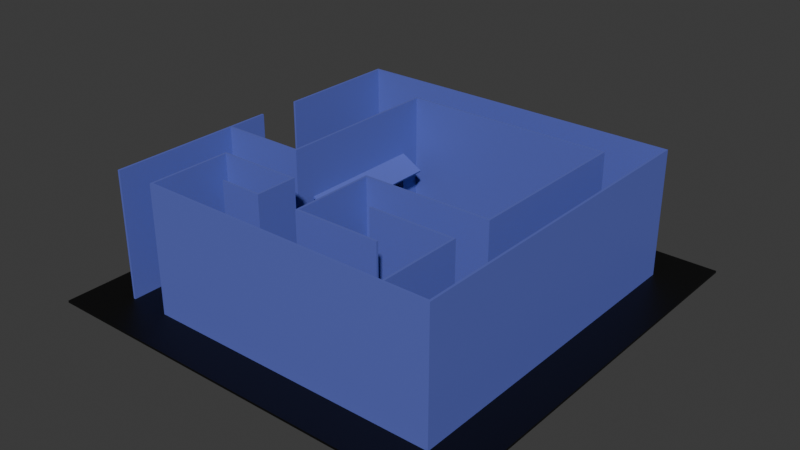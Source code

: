 # Source: Test_Level_2.blend  (saved by Blender 4.1.24; exported with 4.5.12 LTS)
import bpy
from mathutils import Matrix  # noqa: F401  (used for matrix-valued properties, if any)

bpy.ops.wm.read_factory_settings(use_empty=True)
scene = bpy.context.scene
scene.name = 'Scene'

# ---- collections
col_collection = bpy.data.collections.new('Collection'); scene.collection.children.link(col_collection)
col_lights = bpy.data.collections.new('Lights'); scene.collection.children.link(col_lights)

# ---- materials (node trees are filled in below, after node groups)
mat_black = bpy.data.materials.new('Black')
mat_black.use_transparent_shadow = False
mat_walls = bpy.data.materials.new('Walls')
mat_walls.alpha_threshold = 0.0
mat_walls.use_transparent_shadow = False
mat_walls.roughness = 0.5
mat_walls.line_color = (0.0, 0.0, 0.0, 1.0)

# ---- material node trees
mat_black.use_nodes = True; mat_black.node_tree.nodes.clear()
_N = mat_black.node_tree.nodes; _L = mat_black.node_tree.links
n0 = _N.new('ShaderNodeBsdfPrincipled'); n0.name = 'Principled BSDF'; n0.location = (10, 300)
n0.inputs[0].default_value = (0.0, 0.0, 0.0, 1.0)
n1 = _N.new('ShaderNodeOutputMaterial'); n1.name = 'Material Output'; n1.location = (300, 300)
_L.new(n0.outputs[0], n1.inputs[0])
n1.is_active_output = True
mat_walls.use_nodes = True; mat_walls.node_tree.nodes.clear()
_N = mat_walls.node_tree.nodes; _L = mat_walls.node_tree.links
n0 = _N.new('ShaderNodeOutputMaterial'); n0.name = 'Material Output'; n0.location = (300, 300)
n1 = _N.new('ShaderNodeBsdfPrincipled'); n1.name = 'Principled BSDF'; n1.location = (10, 300)
n1.inputs[0].default_value = (0.1141, 0.1448, 0.5404, 1.0)
n1.inputs[3].default_value = 1.45
_L.new(n1.outputs[0], n0.inputs[0])
n0.is_active_output = True

# ---- world
world_world = bpy.data.worlds.new('World'); scene.world = world_world
world_world.use_nodes = True; world_world.node_tree.nodes.clear()
_N = world_world.node_tree.nodes; _L = world_world.node_tree.links
n0 = _N.new('ShaderNodeOutputWorld'); n0.name = 'World Output'; n0.location = (300, 300)
n1 = _N.new('ShaderNodeBackground'); n1.name = 'Background'; n1.location = (10, 300)
n1.inputs[0].default_value = (0.05088, 0.05088, 0.05088, 1.0)
_L.new(n1.outputs[0], n0.inputs[0])
n0.is_active_output = True
world_world.color = (0.05088, 0.05088, 0.05088)
world_world.use_sun_shadow = False
world_world.sun_shadow_jitter_overblur = 0.0

# ---- meshes
me_plane_004 = bpy.data.meshes.new('Plane.004')
me_plane_004.from_pydata([(-9.996, 10.76, -2.317), (10.0, 10.76, -2.317), (-9.996, -9.236, -2.317), (10.0, -9.236, -2.317), (-8.0, -7.336, -2.317), (8.0, -7.336, -2.317), (-8.0, 8.664, -2.317), (8.0, 8.664, -2.317), (-8.0, 0.6637, -2.317), (-9.537e-06, -7.336, -2.317), (8.0, 0.6637, -2.317), (-9.537e-06, 8.664, -2.317), (-8.0, -3.336, -2.317), (4.0, -7.336, -2.317), (8.0, 4.664, -2.317), (-4.0, 8.664, -2.317), (-8.0, 4.664, -2.317), (-4.0, -7.336, -2.317), (8.0, -3.336, -2.317), (4.0, 8.664, -2.317), (-9.537e-06, -3.336, -2.317), (-4.0, 0.6637, -2.317), (4.0, -3.336, -2.317), (-4.0, -3.336, -2.317), (-4.0, 4.664, -2.317), (-8.0, -5.336, -2.317), (6.0, -7.336, -2.317), (8.0, 6.664, -2.317), (-6.0, 8.664, -2.317), (-8.0, 2.664, -2.317), (-2.0, -7.336, -2.317), (8.0, -1.336, -2.317), (2.0, 8.664, -2.317), (-9.537e-06, 6.664, -2.317), (-9.537e-06, -1.336, -2.317), (-8.0, -1.336, -2.317), (2.0, -7.336, -2.317), (8.0, 2.664, -2.317), (-2.0, 8.664, -2.317), (-8.0, 6.664, -2.317), (-6.0, -7.336, -2.317), (8.0, -5.336, -2.317), (6.0, 8.664, -2.317), (-9.537e-06, -5.336, -2.317), (6.0, 0.6637, -2.317), (4.0, -1.336, -2.317), (4.0, -5.336, -2.317), (2.0, -3.336, -2.317), (6.0, -3.336, -2.317), (-4.0, -1.336, -2.317), (-4.0, -5.336, -2.317), (-6.0, -3.336, -2.317), (-2.0, -3.336, -2.317), (-4.0, 6.664, -2.317), (-4.0, 2.664, -2.317), (4.0, 6.664, -2.317), (6.0, 4.664, -2.317), (6.0, 2.664, -2.317), (2.0, 6.664, -2.317), (-2.0, -5.336, -2.317), (-6.0, -5.336, -2.317), (-6.0, -1.336, -2.317), (6.0, -5.336, -2.317), (2.0, -5.336, -2.317), (2.0, -1.336, -2.317), (6.0, -1.336, -2.317), (-2.0, 6.664, -2.317), (6.0, 6.664, -2.317), (-8.0, -7.336, 3.683), (8.0, -7.336, 3.683), (-8.0, 8.664, 3.683), (8.0, 8.664, 3.683), (-8.0, 0.6637, 3.683), (-9.537e-06, -7.336, 3.683), (8.0, 0.6637, 3.683), (-9.537e-06, 8.664, 3.683), (-8.0, -3.336, 3.683), (4.0, -7.336, 3.683), (8.0, 4.664, 3.683), (-4.0, 8.664, 3.683), (-8.0, 4.664, 3.683), (-4.0, -7.336, 3.683), (8.0, -3.336, 3.683), (4.0, 8.664, 3.683), (-9.537e-06, -3.336, 3.683), (-4.0, 0.6637, 3.683), (4.0, -3.336, 3.683), (-4.0, -3.336, 3.683), (-4.0, 4.664, 3.683), (-8.0, -5.336, 3.683), (6.0, -7.336, 3.683), (8.0, 6.664, 3.683), (-6.0, 8.664, 3.683), (-8.0, 2.664, 3.683), (-2.0, -7.336, 3.683), (8.0, -1.336, 3.683), (2.0, 8.664, 3.683), (-9.537e-06, 6.664, 3.683), (-9.537e-06, -1.336, 3.683), (-8.0, -1.336, 3.683), (2.0, -7.336, 3.683), (8.0, 2.664, 3.683), (-2.0, 8.664, 3.683), (-8.0, 6.664, 3.683), (-6.0, -7.336, 3.683), (8.0, -5.336, 3.683), (6.0, 8.664, 3.683), (-9.537e-06, -5.336, 3.683), (6.0, 0.6637, 3.683), (4.0, -1.336, 3.683), (4.0, -5.336, 3.683), (2.0, -3.336, 3.683), (6.0, -3.336, 3.683), (-4.0, -1.336, 3.683), (-4.0, -5.336, 3.683), (-6.0, -3.336, 3.683), (-2.0, -3.336, 3.683), (-4.0, 6.664, 3.683), (-4.0, 2.664, 3.683), (4.0, 6.664, 3.683), (6.0, 4.664, 3.683), (6.0, 2.664, 3.683), (2.0, 6.664, 3.683), (-2.0, -5.336, 3.683), (-6.0, -5.336, 3.683), (-6.0, -1.336, 3.683), (6.0, -5.336, 3.683), (2.0, -5.336, 3.683), (2.0, -1.336, 3.683), (6.0, -1.336, 3.683), (-2.0, 6.664, 3.683), (6.0, 6.664, 3.683), (-4.0, -0.37, -1.31), (-4.0, 0.6637, -1.31), (-4.0, 2.664, -1.31), (-4.0, 4.664, -1.31), (-4.0, 5.697, -1.31), (-4.0, -0.37, 1.14), (-4.0, 0.6637, 1.14), (-4.0, 2.664, 1.14), (-4.0, 4.664, 1.14), (-4.0, 5.697, 1.14), (-2.839, -0.4441, 0.5715), (-2.839, 0.5896, 0.5715), (-2.839, 2.59, 0.5715), (-2.839, 4.59, 0.5715), (-2.839, 5.623, 0.5715), (-9.537e-06, 4.664, -2.317), (-2.0, 4.664, -2.317), (-9.537e-06, 4.664, -1.915), (-2.0, 4.664, -1.915), (2.0, 4.664, -2.317), (2.0, 4.664, -1.915), (4.0, 4.664, -2.317), (4.0, 4.664, -1.915), (4.0, 2.664, -2.317), (4.0, 2.664, -1.915), (-9.537e-06, 2.664, -2.317), (-9.537e-06, 2.664, -1.915), (2.0, 2.664, -1.915), (2.0, 2.664, -2.317), (6.0, 2.664, -2.317), (6.0, 2.664, -1.915), (-2.0, 2.664, -2.317), (-2.0, 2.664, -1.915), (-2.0, 0.6637, -2.317), (-2.0, 0.6637, -1.915), (-2.0, -1.336, -2.317), (-2.0, -1.336, -1.915), (-2.0, -3.336, -2.317), (-2.0, -3.336, -1.915), (-9.537e-06, 0.6637, -2.317), (-9.537e-06, 0.6637, -1.915), (2.0, 0.6637, -2.317), (2.0, 0.6637, -1.915), (4.0, 0.6637, -2.317), (4.0, 0.6637, -1.915)], [], [(1, 0, 2, 3), (40, 104, 124, 60), (52, 23, 87, 116), (9, 73, 94, 30), (41, 105, 69, 5), (10, 74, 95, 31), (42, 106, 71, 7), (53, 66, 130, 117), (11, 75, 96, 32), (66, 33, 97, 130), (35, 61, 125, 99), (56, 120, 131, 67), (61, 49, 113, 125), (55, 67, 131, 119), (48, 112, 126, 62), (33, 58, 122, 97), (12, 76, 99, 35), (26, 62, 126, 90), (58, 55, 119, 122), (13, 77, 100, 36), (22, 47, 111, 86), (25, 89, 76, 12), (14, 78, 101, 37), (26, 90, 77, 13), (15, 79, 102, 38), (27, 91, 78, 14), (16, 80, 103, 39), (28, 92, 79, 15), (17, 81, 104, 40), (43, 63, 127, 107), (23, 51, 115, 87), (29, 93, 80, 16), (18, 82, 105, 41), (63, 46, 110, 127), (30, 94, 81, 17), (19, 83, 106, 42), (31, 95, 82, 18), (32, 96, 83, 19), (43, 107, 84, 20), (34, 98, 128, 64), (64, 128, 109, 45), (34, 20, 84, 98), (44, 65, 129, 108), (45, 109, 129, 65), (52, 116, 123, 59), (35, 99, 72, 8), (4, 68, 89, 25), (36, 100, 73, 9), (48, 22, 86, 112), (5, 69, 90, 26), (50, 59, 123, 114), (56, 57, 121, 120), (37, 101, 74, 10), (7, 71, 91, 27), (44, 108, 121, 57), (38, 102, 75, 11), (6, 70, 92, 28), (51, 60, 124, 115), (39, 103, 70, 6), (132, 133, 21, 49), (134, 135, 24, 54), (135, 136, 53, 24), (133, 134, 54, 21), (138, 137, 113, 85), (140, 139, 118, 88), (141, 140, 88, 117), (139, 138, 85, 118), (136, 141, 117, 53), (137, 132, 49, 113), (139, 140, 145, 144), (137, 138, 143, 142), (138, 139, 144, 143), (140, 141, 146, 145), (148, 147, 149, 150), (149, 147, 151, 152), (152, 151, 153, 154), (159, 160, 157, 158), (156, 155, 160, 159), (155, 156, 162, 161), (148, 150, 164, 163), (163, 164, 166, 165), (165, 166, 168, 167), (167, 168, 170, 169), (166, 165, 171, 172), (172, 171, 173, 174), (174, 173, 175, 176)])
me_plane_004.polygons.foreach_set('material_index', [0, 1, 1, 1, 1, 1, 1, 1, 1, 1, 1, 1, 1, 1, 1, 1, 1, 1, 1, 1, 1, 1, 1, 1, 1, 1, 1, 1, 1, 1, 1, 1, 1, 1, 1, 1, 1, 1, 1, 1, 1, 1, 1, 1, 1, 1, 1, 1, 1, 1, 1, 1, 1, 1, 1, 1, 1, 1, 1, 1, 1, 1, 1, 1, 1, 1, 1, 1, 1, 1, 1, 1, 1, 1, 1, 1, 1, 1, 1, 1, 1, 1, 1, 1, 1, 1])
_uv = me_plane_004.uv_layers.new(name='UVMap')
_uv.uv.foreach_set('vector', [0.0, 0.0, 0.0, 0.0, 0.0, 0.0, 0.0, 0.0, 0.125, 0.0, 0.125, 0.0, 0.125, 0.125, 0.125, 0.125, 0.375, 0.25, 0.25, 0.25, 0.25, 0.25, 0.375, 0.25, 0.5, 0.0, 0.5, 0.0, 0.375, 0.0, 0.375, 0.0, 1.0, 0.125, 1.0, 0.125, 1.0, 0.0, 1.0, 0.0, 1.0, 0.5, 1.0, 0.5, 1.0, 0.375, 1.0, 0.375, 0.875, 1.0, 0.875, 1.0, 1.0, 1.0, 1.0, 1.0, 0.25, 0.875, 0.375, 0.875, 0.375, 0.875, 0.25, 0.875, 0.5, 1.0, 0.5, 1.0, 0.625, 1.0, 0.625, 1.0, 0.375, 0.875, 0.5, 0.875, 0.5, 0.875, 0.375, 0.875, 0.0, 0.375, 0.125, 0.375, 0.125, 0.375, 0.0, 0.375, 0.875, 0.75, 0.875, 0.75, 0.875, 0.875, 0.875, 0.875, 0.125, 0.375, 0.25, 0.375, 0.25, 0.375, 0.125, 0.375, 0.75, 0.875, 0.875, 0.875, 0.875, 0.875, 0.75, 0.875, 0.875, 0.25, 0.875, 0.25, 0.875, 0.125, 0.875, 0.125, 0.5, 0.875, 0.625, 0.875, 0.625, 0.875, 0.5, 0.875, 0.0, 0.25, 0.0, 0.25, 0.0, 0.375, 0.0, 0.375, 0.875, 0.0, 0.875, 0.125, 0.875, 0.125, 0.875, 0.0, 0.625, 0.875, 0.75, 0.875, 0.75, 0.875, 0.625, 0.875, 0.75, 0.0, 0.75, 0.0, 0.625, 0.0, 0.625, 0.0, 0.75, 0.25, 0.625, 0.25, 0.625, 0.25, 0.75, 0.25, 0.0, 0.125, 0.0, 0.125, 0.0, 0.25, 0.0, 0.25, 1.0, 0.75, 1.0, 0.75, 1.0, 0.625, 1.0, 0.625, 0.875, 0.0, 0.875, 0.0, 0.75, 0.0, 0.75, 0.0, 0.25, 1.0, 0.25, 1.0, 0.375, 1.0, 0.375, 1.0, 1.0, 0.875, 1.0, 0.875, 1.0, 0.75, 1.0, 0.75, 0.0, 0.75, 0.0, 0.75, 0.0, 0.875, 0.0, 0.875, 0.125, 1.0, 0.125, 1.0, 0.25, 1.0, 0.25, 1.0, 0.25, 0.0, 0.25, 0.0, 0.125, 0.0, 0.125, 0.0, 0.5, 0.125, 0.625, 0.125, 0.625, 0.125, 0.5, 0.125, 0.25, 0.25, 0.125, 0.25, 0.125, 0.25, 0.25, 0.25, 0.0, 0.625, 0.0, 0.625, 0.0, 0.75, 0.0, 0.75, 1.0, 0.25, 1.0, 0.25, 1.0, 0.125, 1.0, 0.125, 0.625, 0.125, 0.75, 0.125, 0.75, 0.125, 0.625, 0.125, 0.375, 0.0, 0.375, 0.0, 0.25, 0.0, 0.25, 0.0, 0.75, 1.0, 0.75, 1.0, 0.875, 1.0, 0.875, 1.0, 1.0, 0.375, 1.0, 0.375, 1.0, 0.25, 1.0, 0.25, 0.625, 1.0, 0.625, 1.0, 0.75, 1.0, 0.75, 1.0, 0.5, 0.125, 0.5, 0.125, 0.5, 0.25, 0.5, 0.25, 0.5, 0.375, 0.5, 0.375, 0.625, 0.375, 0.625, 0.375, 0.625, 0.375, 0.625, 0.375, 0.75, 0.375, 0.75, 0.375, 0.5, 0.375, 0.5, 0.25, 0.5, 0.25, 0.5, 0.375, 0.875, 0.5, 0.875, 0.375, 0.875, 0.375, 0.875, 0.5, 0.75, 0.375, 0.75, 0.375, 0.875, 0.375, 0.875, 0.375, 0.375, 0.25, 0.375, 0.25, 0.375, 0.125, 0.375, 0.125, 0.0, 0.375, 0.0, 0.375, 0.0, 0.5, 0.0, 0.5, 0.0, 0.0, 0.0, 0.0, 0.0, 0.125, 0.0, 0.125, 0.625, 0.0, 0.625, 0.0, 0.5, 0.0, 0.5, 0.0, 0.875, 0.25, 0.75, 0.25, 0.75, 0.25, 0.875, 0.25, 1.0, 0.0, 1.0, 0.0, 0.875, 0.0, 0.875, 0.0, 0.25, 0.125, 0.375, 0.125, 0.375, 0.125, 0.25, 0.125, 0.875, 0.75, 0.875, 0.625, 0.875, 0.625, 0.875, 0.75, 1.0, 0.625, 1.0, 0.625, 1.0, 0.5, 1.0, 0.5, 1.0, 1.0, 1.0, 1.0, 1.0, 0.875, 1.0, 0.875, 0.875, 0.5, 0.875, 0.5, 0.875, 0.625, 0.875, 0.625, 0.375, 1.0, 0.375, 1.0, 0.5, 1.0, 0.5, 1.0, 0.0, 1.0, 0.0, 1.0, 0.125, 1.0, 0.125, 1.0, 0.125, 0.25, 0.125, 0.125, 0.125, 0.125, 0.125, 0.25, 0.0, 0.875, 0.0, 0.875, 0.0, 1.0, 0.0, 1.0, 0.25, 0.4354, 0.25, 0.5, 0.25, 0.5, 0.25, 0.375, 0.25, 0.625, 0.25, 0.75, 0.25, 0.75, 0.25, 0.625, 0.25, 0.75, 0.25, 0.8146, 0.25, 0.875, 0.25, 0.75, 0.25, 0.5, 0.25, 0.625, 0.25, 0.625, 0.25, 0.5, 0.25, 0.5, 0.25, 0.4354, 0.25, 0.375, 0.25, 0.5, 0.25, 0.75, 0.25, 0.625, 0.25, 0.625, 0.25, 0.75, 0.25, 0.8146, 0.25, 0.75, 0.25, 0.75, 0.25, 0.875, 0.25, 0.625, 0.25, 0.5, 0.25, 0.5, 0.25, 0.625, 0.25, 0.8146, 0.25, 0.8146, 0.25, 0.875, 0.25, 0.875, 0.25, 0.4354, 0.25, 0.4354, 0.25, 0.375, 0.25, 0.375, 0.25, 0.625, 0.25, 0.75, 0.25, 0.75, 0.25, 0.625, 0.25, 0.4354, 0.25, 0.5, 0.25, 0.5, 0.25, 0.4354, 0.25, 0.5, 0.25, 0.625, 0.25, 0.625, 0.25, 0.5, 0.25, 0.75, 0.25, 0.8146, 0.25, 0.8146, 0.25, 0.75, 0.375, 0.875, 0.5, 0.875, 0.5, 0.875, 0.375, 0.875, 0.5, 0.875, 0.5, 0.875, 0.5, 0.875, 0.5, 0.875, 0.5, 0.875, 0.5, 0.875, 0.5, 0.875, 0.5, 0.875, 0.5, 0.875, 0.5, 0.875, 0.5, 0.875, 0.5, 0.875, 0.5, 0.875, 0.5, 0.875, 0.5, 0.875, 0.5, 0.875, 0.5, 0.875, 0.5, 0.875, 0.5, 0.875, 0.5, 0.875, 0.375, 0.875, 0.375, 0.875, 0.375, 0.875, 0.375, 0.875, 0.375, 0.875, 0.375, 0.875, 0.375, 0.875, 0.375, 0.875, 0.375, 0.875, 0.375, 0.875, 0.375, 0.875, 0.375, 0.875, 0.375, 0.875, 0.375, 0.875, 0.375, 0.875, 0.375, 0.875, 0.375, 0.875, 0.375, 0.875, 0.375, 0.875, 0.375, 0.875, 0.375, 0.875, 0.375, 0.875, 0.375, 0.875, 0.375, 0.875, 0.375, 0.875, 0.375, 0.875, 0.375, 0.875, 0.375, 0.875])
me_plane_004.materials.append(mat_black)
me_plane_004.materials.append(mat_walls)
me_plane_004.update()

# ---- objects
ob_maze2_col = bpy.data.objects.new('Maze2_col', me_plane_004)

# ---- transforms, parenting, visibility, modifiers, constraints
ob_maze2_col.location = (-0.01526, -0.7637, 2.317)
_m = ob_maze2_col.modifiers.new('Solidify', 'SOLIDIFY')
_m.solidify_mode = 'NON_MANIFOLD'
_m.thickness = 0.1

# ---- collection membership
col_collection.objects.link(ob_maze2_col)

# ---- scene / render settings (as saved in the file)
scene.frame_start = 1; scene.frame_end = 250; scene.frame_set(1)
scene.render.engine = 'BLENDER_EEVEE_NEXT'
scene.render.film_transparent = True
scene.cycles.sampling_pattern = 'TABULATED_SOBOL'
scene.eevee.use_gtao = True
scene.eevee.ray_tracing_options.trace_max_roughness = 0.0
scene.eevee.use_raytracing = True
bpy.context.view_layer.update()

# ---- added for rendering (the .blend has no active camera and no usable light): camera, sun
cam_auto = bpy.data.cameras.new('AutoCamera')
cam_auto.lens = 50.0
cam_auto.sensor_width = 36.0
cam_auto.clip_end = 1000.0
ob_auto_camera = bpy.data.objects.new('AutoCamera', cam_auto)
scene.collection.objects.link(ob_auto_camera)
ob_auto_camera.location = (26.7593, -32.1252, 24.3668)
ob_auto_camera.rotation_euler = (1.09748, -7.21219e-08, 0.694738)
scene.camera = ob_auto_camera
light_auto_sun = bpy.data.lights.new('AutoSun', 'SUN')
light_auto_sun.energy = 3.0
light_auto_sun.angle = 0.0523599
ob_auto_sun = bpy.data.objects.new('AutoSun', light_auto_sun)
scene.collection.objects.link(ob_auto_sun)
ob_auto_sun.rotation_euler = (0.872665, 0.174533, 0.523599)
bpy.context.view_layer.update()
